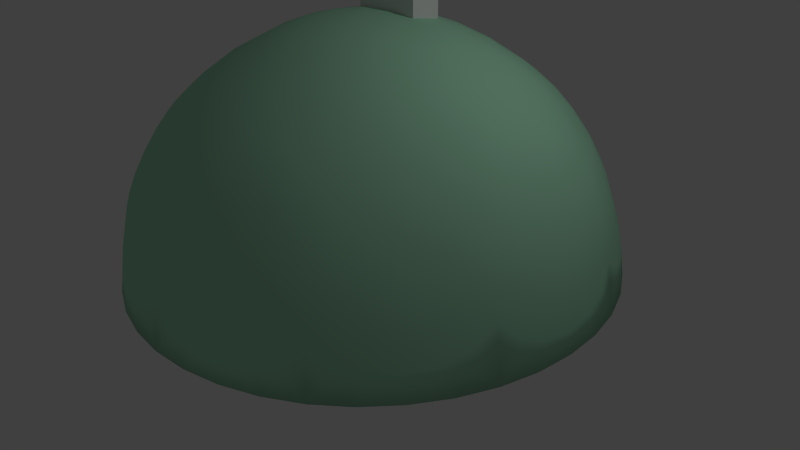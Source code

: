 # Source: dome.blend  (saved by Blender 2.72.0; exported with 4.5.12 LTS)
import bpy
from mathutils import Matrix  # noqa: F401  (used for matrix-valued properties, if any)

bpy.ops.wm.read_factory_settings(use_empty=True)
scene = bpy.context.scene
scene.name = 'Scene'

# ---- collections
col_collection_1 = bpy.data.collections.new('Collection 1'); scene.collection.children.link(col_collection_1)
col_collection_2 = bpy.data.collections.new('Collection 2'); scene.collection.children.link(col_collection_2)

# ---- materials (node trees are filled in below, after node groups)
mat_domeglassmat = bpy.data.materials.new('DomeGlassMat')
mat_domeglassmat.alpha_threshold = 0.0
mat_domeglassmat.use_transparent_shadow = False
mat_domeglassmat.diffuse_color = (0.4222, 0.8, 0.555, 1.0)
mat_domeglassmat.roughness = 0.5

# ---- material node trees

# ---- world
world_world = bpy.data.worlds.new('World'); scene.world = world_world
world_world.color = (0.05088, 0.05088, 0.05088)
world_world.use_sun_shadow = False
world_world.sun_shadow_jitter_overblur = 0.0
world_world.cycles.sampling_method = 'MANUAL'
world_world.cycles.sample_map_resolution = 256

# ---- cameras
cam_camera = bpy.data.cameras.new('Camera')
cam_camera.clip_end = 100.0
cam_camera.lens = 35.0
cam_camera.sensor_width = 32.0
cam_camera.sensor_height = 18.0
cam_camera.ortho_scale = 7.314
cam_camera.dof.focus_distance = 0.0
cam_camera.dof.aperture_fstop = 128.0

# ---- lights
light_lamp = bpy.data.lights.new('Lamp', 'POINT')
light_lamp.transmission_factor = 0.0
light_lamp.cutoff_distance = 30.0
light_lamp.energy = 100.0
light_lamp.shadow_buffer_clip_start = 1.001
light_lamp.shadow_soft_size = 0.1
light_lamp.shadow_maximum_resolution = 0.006
light_lamp.use_absolute_resolution = True
light_lamp.cycles.use_multiple_importance_sampling = False

# ---- meshes
me_icosphere = bpy.data.meshes.new('Icosphere')
me_icosphere.from_pydata([(0.2764, -0.8506, 0.4472), (-0.7236, -0.5257, 0.4472), (-0.7236, 0.5257, 0.4472), (0.2764, 0.8506, 0.4472), (0.8944, 0.0, 0.4472), (0.0, 0.0, 1.0), (0.9511, -0.309, 0.0), (0.9511, 0.309, 0.0), (0.0, -1.0, 0.0), (0.5878, -0.809, 0.0), (-0.9511, -0.309, 0.0), (-0.5878, -0.809, 0.0), (-0.5878, 0.809, 0.0), (-0.9511, 0.309, 0.0), (0.5878, 0.809, 0.0), (0.0, 1.0, 0.0), (0.6882, -0.5, 0.5257), (-0.2629, -0.809, 0.5257), (-0.8506, 0.0, 0.5257), (-0.2629, 0.809, 0.5257), (0.6882, 0.5, 0.5257), (0.1625, -0.5, 0.8507), (0.5257, 0.0, 0.8507), (-0.4253, -0.309, 0.8507), (-0.4253, 0.309, 0.8507), (0.1625, 0.5, 0.8507)], [], [(0, 16, 21), (1, 17, 23), (2, 18, 24), (3, 19, 25), (4, 20, 22), (11, 6, 9), (8, 11, 9), (13, 14, 7), (10, 13, 7), (6, 7, 4), (10, 7, 6), (8, 9, 0), (11, 10, 6), (10, 11, 1), (13, 12, 14), (12, 13, 2), (12, 15, 14), (14, 15, 3), (6, 9, 8, 11, 10, 13, 12, 15, 14, 7), (9, 16, 0), (9, 6, 16), (6, 4, 16), (11, 17, 1), (11, 8, 17), (8, 0, 17), (13, 18, 2), (13, 10, 18), (10, 1, 18), (15, 19, 3), (15, 12, 19), (12, 2, 19), (7, 20, 4), (7, 14, 20), (14, 3, 20), (21, 22, 5), (21, 16, 22), (16, 4, 22), (23, 21, 5), (23, 17, 21), (17, 0, 21), (24, 23, 5), (24, 18, 23), (18, 1, 23), (25, 24, 5), (25, 19, 24), (19, 2, 24), (22, 25, 5), (22, 20, 25), (20, 3, 25)])
me_icosphere.polygons.foreach_set('use_smooth', [True] * 49)
_uv = me_icosphere.uv_layers.new(name='UVMap')
_uv.uv.foreach_set('vector', [0.5989, 0.1488, 0.7484, 0.276, 0.5575, 0.276, 0.2359, 0.2667, 0.4031, 0.1639, 0.3442, 0.3454, 0.2359, 0.6483, 0.1898, 0.4575, 0.3442, 0.5697, 0.5989, 0.7663, 0.4031, 0.7512, 0.5575, 0.639, 0.8232, 0.4575, 0.7484, 0.639, 0.6894, 0.4575, 0.2852, 0.1639, 0.8438, 0.3454, 0.7119, 0.1639, 0.4986, 0.09455, 0.2852, 0.1639, 0.7119, 0.1639, 0.1534, 0.5697, 0.7119, 0.7512, 0.8438, 0.5697, 0.1534, 0.3454, 0.1534, 0.5697, 0.8438, 0.5697, 0.8438, 0.3454, 0.8438, 0.5697, 0.8232, 0.4575, 0.1534, 0.3454, 0.8438, 0.5697, 0.8438, 0.3454, 0.4986, 0.09455, 0.7119, 0.1639, 0.5989, 0.1488, 0.2852, 0.1639, 0.1534, 0.3454, 0.8438, 0.3454, 0.1534, 0.3454, 0.2852, 0.1639, 0.2359, 0.2667, 0.1534, 0.5697, 0.2852, 0.7512, 0.7119, 0.7512, 0.2852, 0.7512, 0.1534, 0.5697, 0.2359, 0.6483, 0.2852, 0.7512, 0.4986, 0.8205, 0.7119, 0.7512, 0.7119, 0.7512, 0.4986, 0.8205, 0.5989, 0.7663, 0.8438, 0.3454, 0.7119, 0.1639, 0.4986, 0.09455, 0.2852, 0.1639, 0.1534, 0.3454, 0.1534, 0.5697, 0.2852, 0.7512, 0.4986, 0.8205, 0.7119, 0.7512, 0.8438, 0.5697, 0.7119, 0.1639, 0.7484, 0.276, 0.5989, 0.1488, 0.7119, 0.1639, 0.8438, 0.3454, 0.7484, 0.276, 0.8438, 0.3454, 0.8232, 0.4575, 0.7484, 0.276, 0.2852, 0.1639, 0.4031, 0.1639, 0.2359, 0.2667, 0.2852, 0.1639, 0.4986, 0.09455, 0.4031, 0.1639, 0.4986, 0.09455, 0.5989, 0.1488, 0.4031, 0.1639, 0.1534, 0.5697, 0.1898, 0.4575, 0.2359, 0.6483, 0.1534, 0.5697, 0.1534, 0.3454, 0.1898, 0.4575, 0.1534, 0.3454, 0.2359, 0.2667, 0.1898, 0.4575, 0.4986, 0.8205, 0.4031, 0.7512, 0.5989, 0.7663, 0.4986, 0.8205, 0.2852, 0.7512, 0.4031, 0.7512, 0.2852, 0.7512, 0.2359, 0.6483, 0.4031, 0.7512, 0.8438, 0.5697, 0.7484, 0.639, 0.8232, 0.4575, 0.8438, 0.5697, 0.7119, 0.7512, 0.7484, 0.639, 0.7119, 0.7512, 0.5989, 0.7663, 0.7484, 0.639, 0.5575, 0.276, 0.6894, 0.4575, 0.4986, 0.4575, 0.5575, 0.276, 0.7484, 0.276, 0.6894, 0.4575, 0.7484, 0.276, 0.8232, 0.4575, 0.6894, 0.4575, 0.3442, 0.3454, 0.5575, 0.276, 0.4986, 0.4575, 0.3442, 0.3454, 0.4031, 0.1639, 0.5575, 0.276, 0.4031, 0.1639, 0.5989, 0.1488, 0.5575, 0.276, 0.3442, 0.5697, 0.3442, 0.3454, 0.4986, 0.4575, 0.3442, 0.5697, 0.1898, 0.4575, 0.3442, 0.3454, 0.1898, 0.4575, 0.2359, 0.2667, 0.3442, 0.3454, 0.5575, 0.639, 0.3442, 0.5697, 0.4986, 0.4575, 0.5575, 0.639, 0.4031, 0.7512, 0.3442, 0.5697, 0.4031, 0.7512, 0.2359, 0.6483, 0.3442, 0.5697, 0.6894, 0.4575, 0.5575, 0.639, 0.4986, 0.4575, 0.6894, 0.4575, 0.7484, 0.639, 0.5575, 0.639, 0.7484, 0.639, 0.5989, 0.7663, 0.5575, 0.639])
me_icosphere.materials.append(mat_domeglassmat)
me_icosphere.use_remesh_preserve_volume = False
me_icosphere.use_remesh_preserve_attributes = False
me_icosphere.use_mirror_vertex_groups = False
me_icosphere.update()
me_cube = bpy.data.meshes.new('Cube')
me_cube.from_pydata([(-1.0, -1.0, -1.0), (-1.0, 1.0, -1.0), (1.0, 1.0, -1.0), (1.0, -1.0, -1.0), (-1.0, -1.0, 1.0), (-1.0, 1.0, 1.0), (1.0, 1.0, 1.0), (1.0, -1.0, 1.0)], [], [(4, 5, 1, 0), (5, 6, 2, 1), (6, 7, 3, 2), (7, 4, 0, 3), (0, 1, 2, 3), (7, 6, 5, 4)])
me_cube.use_remesh_preserve_volume = False
me_cube.use_remesh_preserve_attributes = False
me_cube.use_mirror_vertex_groups = False
me_cube.update()
me_cube_001 = bpy.data.meshes.new('Cube.001')
me_cube_001.from_pydata([(-1.0, -1.0, -1.0), (-1.0, 1.0, -1.0), (1.0, 1.0, -1.0), (1.0, -1.0, -1.0), (-1.0, -1.0, 1.0), (-1.0, 1.0, 1.0), (1.0, 1.0, 1.0), (1.0, -1.0, 1.0), (-1.0, -1.0, 2.254), (-1.0, 1.0, 2.254), (1.0, 1.0, 2.254), (1.0, -1.0, 2.254)], [], [(4, 5, 1, 0), (5, 6, 2, 1), (6, 7, 3, 2), (7, 4, 0, 3), (0, 1, 2, 3), (4, 7, 11, 8), (11, 10, 9, 8), (7, 6, 10, 11), (6, 5, 9, 10), (5, 4, 8, 9)])
_uv = me_cube_001.uv_layers.new(name='UVMap')
_uv.uv.foreach_set('vector', [0.0, 1.0, 1.0, 1.0, 1.0, 0.0, 0.0, 0.0, 0.0, 0.0, 0.0, 0.0, 0.0, 0.0, 0.0, 0.0, 0.0, 0.0, 0.0, 0.0, 0.0, 0.0, 0.0, 0.0, 0.0, 0.0, 0.0, 0.0, 0.0, 0.0, 0.0, 0.0, 0.0, 0.0, 0.0, 0.0, 0.0, 0.0, 0.0, 0.0, 0.0, 0.3732, 1.0, 0.3732, 1.0, 1.0, 0.0, 1.0, 0.0, 0.0, 0.0, 0.0, 0.0, 0.0, 0.0, 0.0, 0.0, 0.0, 0.0, 0.0, 0.0, 0.0, 0.0, 0.0, 0.0, 0.0, 0.0, 0.0, 0.0, 0.0, 0.0, 0.0, 1.0, 0.0, 0.0, 0.0, 0.0, 1.0, 1.0, 1.0])
me_cube_001.use_remesh_preserve_volume = False
me_cube_001.use_remesh_preserve_attributes = False
me_cube_001.use_mirror_vertex_groups = False
me_cube_001.update()
me_cube_002 = bpy.data.meshes.new('Cube.002')
me_cube_002.from_pydata([(-1.0, -1.0, -1.0), (-1.0, 1.0, -1.0), (1.0, 1.0, -1.0), (1.0, -1.0, -1.0), (-1.0, -1.0, 1.0), (-1.0, 1.0, 1.0), (1.0, 1.0, 1.0), (1.0, -1.0, 1.0), (-0.24, -0.24, 1.577), (-0.24, 0.24, 1.577), (0.24, 0.24, 1.577), (0.24, -0.24, 1.577)], [], [(4, 5, 1, 0), (5, 6, 2, 1), (6, 7, 3, 2), (7, 4, 0, 3), (0, 1, 2, 3), (4, 7, 11, 8), (11, 10, 9, 8), (7, 6, 10, 11), (6, 5, 9, 10), (5, 4, 8, 9)])
_uv = me_cube_002.uv_layers.new(name='UVMap')
_uv.uv.foreach_set('vector', [0.0, 1.0, 1.0, 1.0, 1.0, 0.0, 0.0, 0.0, 0.0, 0.0, 0.0, 0.0, 0.0, 0.0, 0.0, 0.0, 0.0, 0.0, 0.0, 0.0, 0.0, 0.0, 0.0, 0.0, 0.0, 0.5, -1.0, 0.5, -1.0, -0.5, 0.0, -0.5, 0.0, 0.0, 0.0, 0.0, 0.0, 0.0, 0.0, 0.0, 0.3069, 0.7077, 0.3318, 0.7077, 0.3223, 0.7172, 0.3164, 0.7172, 0.3223, 0.7172, 0.3223, 0.7231, 0.3164, 0.7231, 0.3164, 0.7172, 0.3069, 0.7077, 0.3069, 0.7326, 0.2975, 0.7231, 0.2975, 0.7172, 0.3069, 0.7077, 0.2821, 0.7077, 0.2915, 0.6983, 0.2975, 0.6983, 0.3069, 0.7077, 0.3069, 0.6829, 0.3164, 0.6923, 0.3164, 0.6983])
me_cube_002.use_remesh_preserve_volume = False
me_cube_002.use_remesh_preserve_attributes = False
me_cube_002.use_mirror_vertex_groups = False
me_cube_002.update()
me_cube_003 = bpy.data.meshes.new('Cube.003')
me_cube_003.from_pydata([(-1.0, -1.0, -1.0), (-1.0, 1.0, -1.0), (1.0, 1.0, -1.0), (1.0, -1.0, -1.0), (-1.0, -1.0, 1.0), (-1.0, 1.0, 1.0), (1.0, 1.0, 1.0), (1.0, -1.0, 1.0)], [], [(4, 5, 1, 0), (5, 6, 2, 1), (6, 7, 3, 2), (7, 4, 0, 3), (0, 1, 2, 3), (7, 6, 5, 4)])
_uv = me_cube_003.uv_layers.new(name='UVMap')
_uv.uv.foreach_set('vector', [-5.96e-08, 1.0, 1.0, 1.0, 1.0, 0.0, -5.96e-08, 0.0, 0.0, 0.0, 0.0, 0.0, 0.0, 0.0, 0.0, 0.0, 0.0, 0.0, 0.0, 0.0, 0.0, 0.0, 0.0, 0.0, 1.0, 1.0, 0.0, 1.0, 0.0, 0.0, 1.0, 0.0, 0.0, 0.0, 0.0, 0.0, 0.0, 0.0, 0.0, 0.0, 0.0, 0.0, 0.0, 0.0, 0.0, 0.0, 0.0, 0.0])
me_cube_003.use_remesh_preserve_volume = False
me_cube_003.use_remesh_preserve_attributes = False
me_cube_003.use_mirror_vertex_groups = False
me_cube_003.update()
me_cube_006 = bpy.data.meshes.new('Cube.006')
me_cube_006.from_pydata([(-1.0, -1.0, -1.0), (-1.0, 1.0, -1.0), (1.0, 1.0, -1.0), (1.0, -1.0, -1.0), (-1.0, -1.0, 1.0), (-1.0, 1.0, 1.0), (1.0, 1.0, 1.0), (1.0, -1.0, 1.0), (-1.641, -1.641, 1.549), (-1.641, 1.641, 1.549), (1.641, 1.641, 1.549), (1.641, -1.641, 1.549)], [], [(4, 5, 1, 0), (5, 6, 2, 1), (6, 7, 3, 2), (7, 4, 0, 3), (0, 1, 2, 3), (4, 7, 11, 8), (11, 10, 9, 8), (7, 6, 10, 11), (6, 5, 9, 10), (5, 4, 8, 9)])
_uv = me_cube_006.uv_layers.new(name='UVMap')
_uv.uv.foreach_set('vector', [0.3418, 1.0, 0.9566, 1.0, 0.9624, 0.03173, 0.3477, 0.03173, 0.0, 0.0, 0.0, 0.0, 0.0, 0.0, 0.0, 0.0, 0.0, 0.0, 0.0, 0.0, 0.0, 0.0, 0.0, 0.0, 0.8254, 0.8254, 0.1746, 0.8254, 0.1746, 0.1746, 0.8254, 0.1746, 0.0, 0.0, 0.0, 0.0, 0.0, 0.0, 0.0, 0.0, 0.6438, -2.148, 0.2011, -2.148, 0.05933, -0.375, 0.7856, -0.375, 0.0, 0.0, 0.0, 0.0, 0.0, 0.0, 0.0, 0.0, 0.0, 0.0, 0.0, 0.0, 0.0, 0.0, 0.0, 0.0, 0.0, 0.0, 0.0, 0.0, 0.0, 0.0, 0.0, 0.0, 0.6438, -2.148, 0.6438, 3.387, 0.7856, 5.16, 0.7856, -3.921])
me_cube_006.use_remesh_preserve_volume = False
me_cube_006.use_remesh_preserve_attributes = False
me_cube_006.use_mirror_vertex_groups = False
me_cube_006.update()
me_cube_007 = bpy.data.meshes.new('Cube.007')
me_cube_007.from_pydata([(-1.0, -1.0, -1.0), (-1.0, 1.0, -1.0), (1.0, 1.0, -1.0), (1.0, -1.0, -1.0), (-1.0, -1.0, 1.0), (-1.0, 1.0, 1.0), (1.0, 1.0, 1.0), (1.0, -1.0, 1.0)], [], [(4, 5, 1, 0), (5, 6, 2, 1), (6, 7, 3, 2), (7, 4, 0, 3), (0, 1, 2, 3), (7, 6, 5, 4)])
_uv = me_cube_007.uv_layers.new(name='UVMap')
_uv.uv.foreach_set('vector', [0.0, 1.0, 0.4441, 1.0, 0.4441, 0.03267, 0.0, 0.03267, 0.0, 1.0, 0.3553, 1.0, 0.3553, 0.09597, 0.0, 0.09597, 0.4441, 1.0, 0.0, 1.0, 0.0, 0.101, 0.4441, 0.101, 0.0, 0.127, 0.5273, 0.127, 0.5273, 1.0, 5.96e-08, 1.0, 0.0, 0.101, 0.4441, 0.101, 0.4441, 0.101, 0.0, 0.101, 0.0, 1.0, 0.4441, 1.0, 0.4441, 1.0, 0.0, 1.0])
me_cube_007.use_remesh_preserve_volume = False
me_cube_007.use_remesh_preserve_attributes = False
me_cube_007.use_mirror_vertex_groups = False
me_cube_007.update()

# ---- objects
ob_glass = bpy.data.objects.new('glass', me_icosphere)
ob_lamp = bpy.data.objects.new('Lamp', light_lamp)
ob_camera = bpy.data.objects.new('Camera', cam_camera)
ob_cube = bpy.data.objects.new('Cube', me_cube)
ob_cube_001 = bpy.data.objects.new('Cube.001', me_cube_001)
ob_cube_002 = bpy.data.objects.new('Cube.002', me_cube_002)
ob_cube_003 = bpy.data.objects.new('Cube.003', me_cube_003)
ob_cube_004 = bpy.data.objects.new('Cube.004', me_cube_006)
ob_cube_005 = bpy.data.objects.new('Cube.005', me_cube_007)

# ---- transforms, parenting, visibility, modifiers, constraints
ob_glass.location = (0.0, 0.0, 0.0)
ob_glass.scale = (3.331, 3.331, 3.331)
ob_glass.lineart.crease_threshold = 0.0
_m = ob_glass.modifiers.new('Subsurf', 'SUBSURF')
_m.uv_smooth = 'NONE'
_m.quality = 2
_m.levels = 2
_m.show_only_control_edges = False
ob_lamp.location = (4.076, 1.005, 5.904)
ob_lamp.rotation_euler = (0.6503, 0.05522, 1.866)
ob_lamp.lock_rotations_4d = False
ob_lamp.empty_display_type = 'ARROWS'
ob_lamp.color = (0.0, 0.0, 0.0, 0.0)
ob_lamp.lineart.crease_threshold = 0.0
ob_camera.location = (7.481, -6.508, 5.344)
ob_camera.rotation_euler = (1.109, 0.01082, 0.8149)
ob_camera.lock_rotations_4d = False
ob_camera.empty_display_type = 'ARROWS'
ob_camera.color = (0.0, 0.0, 0.0, 0.0)
ob_camera.display_type = 'WIRE'
ob_camera.lineart.crease_threshold = 0.0
ob_cube.location = (0.0, 0.0, 1.0)
ob_cube.scale = (0.4472, 0.1984, 1.0)
ob_cube.lineart.crease_threshold = 0.0
ob_cube_001.location = (0.0, 0.4883, 1.0)
ob_cube_001.scale = (0.4472, 0.1984, 1.0)
ob_cube_001.lineart.crease_threshold = 0.0
ob_cube_002.location = (0.0, 1.006, 1.0)
ob_cube_002.scale = (0.4472, 0.1984, 1.0)
ob_cube_002.lineart.crease_threshold = 0.0
ob_cube_003.location = (0.0, 1.579, 0.4672)
ob_cube_003.scale = (0.4472, 0.1984, 0.457)
ob_cube_003.lineart.crease_threshold = 0.0
ob_cube_004.location = (0.0, -0.5298, 1.0)
ob_cube_004.scale = (0.4472, 0.1984, 1.0)
ob_cube_004.lineart.crease_threshold = 0.0
ob_cube_005.location = (0.0, -1.049, 1.0)
ob_cube_005.scale = (0.4472, 0.1984, 1.0)
ob_cube_005.lineart.crease_threshold = 0.0

# ---- collection membership
col_collection_1.objects.link(ob_glass)
col_collection_1.objects.link(ob_lamp)
col_collection_1.objects.link(ob_camera)
col_collection_2.objects.link(ob_cube)
col_collection_2.objects.link(ob_cube_001)
col_collection_2.objects.link(ob_cube_002)
col_collection_2.objects.link(ob_cube_003)
col_collection_2.objects.link(ob_cube_004)
col_collection_2.objects.link(ob_cube_005)

# ---- scene / render settings (as saved in the file)
scene.camera = ob_camera
scene.frame_start = 1; scene.frame_end = 250; scene.frame_set(1)
scene.render.engine = 'BLENDER_EEVEE_NEXT'
scene.render.resolution_percentage = 50
scene.render.dither_intensity = 0.0
scene.cycles.use_denoising = False
scene.cycles.samples = 10
scene.cycles.sampling_pattern = 'TABULATED_SOBOL'
scene.cycles.light_sampling_threshold = 0.0
scene.cycles.use_adaptive_sampling = False
scene.cycles.use_light_tree = False
scene.cycles.blur_glossy = 0.0
scene.cycles.pixel_filter_type = 'GAUSSIAN'
scene.cycles.sample_clamp_indirect = 0.0
scene.view_settings.view_transform = 'Standard'
bpy.context.view_layer.update()
